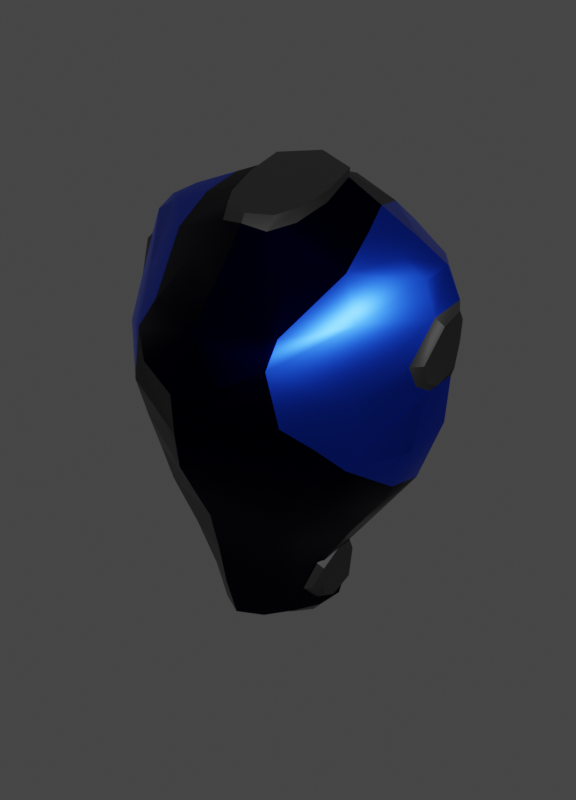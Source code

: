 # Source: Torso_3.blend  (saved by Blender 3.6.11; exported with 4.5.12 LTS)
import bpy
from mathutils import Matrix  # noqa: F401  (used for matrix-valued properties, if any)

bpy.ops.wm.read_factory_settings(use_empty=True)
scene = bpy.context.scene
scene.name = 'Scene'

# ---- collections
col_collection = bpy.data.collections.new('Collection'); scene.collection.children.link(col_collection)

# ---- materials (node trees are filled in below, after node groups)
mat_metal_base = bpy.data.materials.new('Metal_Base')
mat_metal_base.use_transparent_shadow = False
mat_azul_petroleo = bpy.data.materials.new('Azul Petroleo')
mat_azul_petroleo.alpha_threshold = 0.0
mat_azul_petroleo.use_transparent_shadow = False
mat_azul_petroleo.roughness = 0.5
mat_azul_petroleo.line_color = (0.0, 0.0, 0.0, 1.0)
mat_metal_cor = bpy.data.materials.new('Metal_Cor')
mat_metal_cor.use_transparent_shadow = False

# ---- node groups
ng_auto_smooth = bpy.data.node_groups.new('Auto Smooth', 'GeometryNodeTree')
_s = ng_auto_smooth.interface.new_socket(name='Geometry', in_out='OUTPUT', socket_type='NodeSocketGeometry')
_s = ng_auto_smooth.interface.new_socket(name='Geometry', in_out='INPUT', socket_type='NodeSocketGeometry')
_s = ng_auto_smooth.interface.new_socket(name='Angle', in_out='INPUT', socket_type='NodeSocketFloat')
_s.subtype = 'ANGLE'
_s.min_value = 0.0
_s.max_value = 3.142
ng_auto_smooth.is_modifier = True
_N = ng_auto_smooth.nodes; _L = ng_auto_smooth.links
n0 = _N.new('NodeGroupOutput'); n0.name = 'Group Output'; n0.location = (480, -100)
n1 = _N.new('NodeGroupInput'); n1.name = 'Group Input'; n1.location = (-420, -300)
n2 = _N.new('NodeGroupInput'); n2.name = 'Group Input.001'; n2.location = (-60, -100)
n3 = _N.new('GeometryNodeSetShadeSmooth'); n3.name = 'Set Shade Smooth'; n3.location = (120, -100)
n3.domain = 'EDGE'
n4 = _N.new('GeometryNodeSetShadeSmooth'); n4.name = 'Set Shade Smooth.001'; n4.location = (300, -100)
n5 = _N.new('GeometryNodeInputMeshEdgeAngle'); n5.name = 'Edge Angle'; n5.location = (-420, -220)
n6 = _N.new('GeometryNodeInputEdgeSmooth'); n6.name = 'Is Edge Smooth'; n6.location = (-60, -160)
n7 = _N.new('GeometryNodeInputShadeSmooth'); n7.name = 'Is Face Smooth'; n7.location = (-240, -340)
n8 = _N.new('FunctionNodeBooleanMath'); n8.name = 'Boolean Math'; n8.location = (-60, -220)
n9 = _N.new('FunctionNodeCompare'); n9.name = 'Compare'; n9.location = (-240, -180)
n9.operation = 'LESS_EQUAL'
_L.new(n5.outputs[0], n9.inputs[0])
_L.new(n4.outputs[0], n0.inputs[0])
_L.new(n1.outputs[1], n9.inputs[1])
_L.new(n9.outputs[0], n8.inputs[0])
_L.new(n7.outputs[0], n8.inputs[1])
_L.new(n2.outputs[0], n3.inputs[0])
_L.new(n6.outputs[0], n3.inputs[1])
_L.new(n3.outputs[0], n4.inputs[0])
_L.new(n8.outputs[0], n3.inputs[2])
n0.is_active_output = True

# ---- material node trees
mat_metal_base.use_nodes = True; mat_metal_base.node_tree.nodes.clear()
_N = mat_metal_base.node_tree.nodes; _L = mat_metal_base.node_tree.links
n0 = _N.new('ShaderNodeBsdfPrincipled'); n0.name = 'Principled BSDF'; n0.location = (10, 300)
n0.distribution = 'GGX'
n0.subsurface_method = 'RANDOM_WALK_SKIN'
n0.inputs[0].default_value = (0.0, 0.0002903, 0.01075, 1.0)
n0.inputs[1].default_value = 1.0
n0.inputs[2].default_value = 0.32
n0.inputs[3].default_value = 1.45
n0.inputs[13].default_value = 0.32
n0.inputs[27].default_value = (0.0, 0.0, 0.0, 1.0)
n0.inputs[28].default_value = 1.0
n1 = _N.new('ShaderNodeOutputMaterial'); n1.name = 'Material Output'; n1.location = (300, 300)
_L.new(n0.outputs[0], n1.inputs[0])
n1.is_active_output = True
mat_azul_petroleo.use_nodes = True; mat_azul_petroleo.node_tree.nodes.clear()
_N = mat_azul_petroleo.node_tree.nodes; _L = mat_azul_petroleo.node_tree.links
n0 = _N.new('ShaderNodeOutputMaterial'); n0.name = 'Material Output'; n0.location = (300, 300)
n1 = _N.new('ShaderNodeBsdfPrincipled'); n1.name = 'Principled BSDF'; n1.location = (10, 300)
n1.distribution = 'GGX'
n1.subsurface_method = 'RANDOM_WALK_SKIN'
n1.inputs[0].default_value = (0.01109, 0.01109, 0.01109, 1.0)
n1.inputs[3].default_value = 1.45
n1.inputs[27].default_value = (0.0, 0.0, 0.0, 1.0)
n1.inputs[28].default_value = 1.0
_L.new(n1.outputs[0], n0.inputs[0])
n0.is_active_output = True
mat_metal_cor.use_nodes = True; mat_metal_cor.node_tree.nodes.clear()
_N = mat_metal_cor.node_tree.nodes; _L = mat_metal_cor.node_tree.links
n0 = _N.new('ShaderNodeBsdfPrincipled'); n0.name = 'Principled BSDF'; n0.location = (10, 300)
n0.distribution = 'GGX'
n0.subsurface_method = 'RANDOM_WALK_SKIN'
n0.inputs[0].default_value = (0.01392, 0.0809, 1.0, 1.0)
n0.inputs[1].default_value = 1.0
n0.inputs[2].default_value = 0.32
n0.inputs[3].default_value = 1.45
n0.inputs[13].default_value = 0.32
n0.inputs[27].default_value = (0.0, 0.0, 0.0, 1.0)
n0.inputs[28].default_value = 1.0
n1 = _N.new('ShaderNodeOutputMaterial'); n1.name = 'Material Output'; n1.location = (300, 300)
_L.new(n0.outputs[0], n1.inputs[0])
n1.is_active_output = True

# ---- world
world_world = bpy.data.worlds.new('World'); scene.world = world_world
world_world.use_nodes = True; world_world.node_tree.nodes.clear()
_N = world_world.node_tree.nodes; _L = world_world.node_tree.links
n0 = _N.new('ShaderNodeOutputWorld'); n0.name = 'World Output'; n0.location = (300, 300)
n1 = _N.new('ShaderNodeBackground'); n1.name = 'Background'; n1.location = (10, 300)
n1.inputs[0].default_value = (0.05088, 0.05088, 0.05088, 1.0)
_L.new(n1.outputs[0], n0.inputs[0])
n0.is_active_output = True
world_world.color = (0.05088, 0.05088, 0.05088)
world_world.use_sun_shadow = False
world_world.sun_shadow_jitter_overblur = 0.0

# ---- meshes
me_torso = bpy.data.meshes.new('Torso')
me_torso.from_pydata([(0.1297, 0.3185, -0.1294), (0.2427, 0.3015, -0.03474), (0.2427, 0.2847, 0.01388), (0.1813, 0.2598, 0.07433), (0.1014, 0.2452, 0.121), (0.1434, 0.0206, -0.1769), (0.2268, 0.04856, -0.103), (0.3165, 0.005042, -0.02374), (0.303, -0.0258, 0.05221), (0.2268, -0.05602, 0.1232), (0.1319, -0.1064, 0.1936), (0.08622, -0.2417, -0.1444), (0.1272, -0.2413, -0.09032), (0.1905, -0.2261, -0.02374), (0.1858, -0.2298, 0.05116), (0.1272, -0.247, 0.1095), (0.08622, -0.2682, 0.1553), (0.04939, -0.4003, -0.09988), (0.08819, -0.4153, -0.04994), (0.1138, -0.4348, -0.01887), (0.1056, -0.4375, 0.0321), (0.08206, -0.4386, 0.0721), (0.04667, -0.4371, 0.1235), (0.1512, 0.135, -0.2136), (0.2518, 0.1675, -0.1226), (0.2518, 0.08434, 0.1354), (0.1512, 0.03126, 0.2257), (-1.696e-08, -0.1183, -0.2374), (0.1159, -0.1431, -0.1598), (0.1882, -0.1416, -0.09227), (0.2756, -0.1112, -0.014), (0.2545, -0.1355, 0.0487), (0.1882, -0.1467, 0.1226), (0.119, -0.175, 0.1794), (-1.696e-08, -0.1924, 0.2093), (0.05264, -0.3242, -0.116), (0.09469, -0.322, -0.07368), (0.1275, -0.3113, -0.02617), (0.1268, -0.3195, 0.04977), (0.09469, -0.3495, 0.09124), (0.05264, -0.3518, 0.1435), (0.1256, 0.2214, -0.239), (0.2266, 0.2453, -0.1402), (0.2996, 0.2723, -0.02998), (0.2902, 0.2563, 0.01711), (0.2266, 0.1944, 0.1038), (0.14, 0.1314, 0.2199), (0.05259, -0.4717, 0.04669), (0.07698, -0.4739, 0.01269), (0.05517, -0.4528, -0.04854), (0.02777, -0.4619, 0.08041), (0.02664, -0.4411, -0.08363), (0.08004, -0.46, -0.01432), (0.1143, 0.1789, 0.1985), (-1.696e-08, -0.4602, -0.08262), (-1.696e-08, -0.4791, -0.03731), (-1.696e-08, 0.3438, -0.1487), (-6.248e-06, -0.4886, 0.02917), (-1.696e-08, -0.2721, 0.1894), (-1.696e-08, -0.229, -0.1947), (-1.696e-08, -0.4364, 0.1488), (-1.696e-08, 0.0001856, 0.2849), (-1.696e-08, -0.3163, -0.1572), (-1.696e-08, -0.3536, 0.1733), (0.04699, 0.3068, 0.1062), (0.08732, 0.3387, 0.00335), (0.07407, 0.3169, 0.06495), (0.0804, 0.3646, -0.06229), (0.08469, 0.3583, -0.005748), (-1.725e-08, 0.3688, -0.03979), (-1.725e-08, 0.3898, -0.09406), (0.0733, 0.3395, 0.05408), (0.05004, 0.3308, 0.09127), (0.07874, 0.3788, -0.06732), (0.2943, 0.1261, 0.05642), (0.3241, 0.2202, -0.03197), (0.3118, 0.2026, 0.01789), (0.3141, 0.08101, 0.02688), (0.3194, 0.08824, -0.02929), (0.3006, 0.09086, 0.04367), (0.3044, 0.1884, -0.05597), (0.3001, 0.1406, -0.05899), (0.328, 0.2041, -0.0277), (0.3253, 0.1582, -0.02671), (0.328, 0.1909, 0.0142), (0.3234, 0.1452, 0.009452), (0.3224, 0.1819, -0.04797), (0.3146, 0.1302, 0.04514), (0.3253, 0.09101, 0.0208), (0.327, 0.1063, -0.02544), (0.3183, 0.09821, 0.03716), (0.3186, 0.1403, -0.05081), (0.1292, -0.2863, 0.01802), (0.1224, -0.3187, 0.06185), (0.1063, -0.4142, 0.03969), (0.117, -0.3915, -0.03566), (0.1085, -0.4265, 0.006445), (0.09851, -0.3812, 0.0705), (0.1239, -0.3192, -0.03604), (0.1393, -0.2994, 0.01953), (0.1343, -0.3281, 0.05615), (0.1212, -0.4054, 0.03827), (0.1304, -0.3913, -0.02654), (0.1234, -0.416, 0.01192), (0.1118, -0.3786, 0.06419), (0.1354, -0.3273, -0.02931), (-1.696e-08, -0.134, 0.2403), (0.1569, 0.3349, -0.0493), (-1.725e-08, 0.3815, -0.08849), (-1.725e-08, 0.3129, 0.1141), (-0.0009509, 0.1659, 0.2389), (-1.725e-08, 0.3539, 0.0007393), (-1.725e-08, 0.3449, 0.03866), (-1.725e-08, 0.3347, 0.07541), (-1.725e-08, 0.3281, 0.1056), (0.1366, 0.2726, -0.1832), (0.2076, -0.07103, -0.1056), (0.1565, 0.2287, -0.2183), (0.1967, -0.01175, 0.1638), (0.1631, 0.03756, 0.215), (-1.696e-08, 0.07449, 0.289), (0.08271, 0.1001, 0.2655), (0.1748, 0.3083, 0.009277), (0.2387, 0.01081, 0.129), (0.1411, -0.04163, 0.2099), (0.2687, -0.1034, 0.04973), (0.134, 0.172, 0.1832), (-1.696e-08, -0.06383, 0.2768), (-0.1297, 0.3185, -0.1294), (-0.2427, 0.3015, -0.03474), (-0.2427, 0.2847, 0.01388), (-0.1813, 0.2598, 0.07433), (-0.1014, 0.2452, 0.121), (-0.1434, 0.0206, -0.1769), (-0.2268, 0.04856, -0.103), (-0.3165, 0.005042, -0.02374), (-0.303, -0.0258, 0.05221), (-0.2268, -0.05602, 0.1232), (-0.1319, -0.1064, 0.1936), (-0.08622, -0.2417, -0.1444), (-0.1272, -0.2413, -0.09032), (-0.1905, -0.2261, -0.02374), (-0.1858, -0.2298, 0.05116), (-0.1272, -0.247, 0.1095), (-0.08622, -0.2682, 0.1553), (-0.04939, -0.4003, -0.09988), (-0.08819, -0.4153, -0.04994), (-0.1138, -0.4348, -0.01887), (-0.1056, -0.4375, 0.0321), (-0.08206, -0.4386, 0.0721), (-0.04667, -0.4371, 0.1235), (-0.1512, 0.135, -0.2136), (-0.2518, 0.1675, -0.1226), (-0.2518, 0.08434, 0.1354), (-0.1512, 0.03126, 0.2257), (-0.1159, -0.1431, -0.1598), (-0.1882, -0.1416, -0.09227), (-0.2756, -0.1112, -0.014), (-0.2545, -0.1355, 0.0487), (-0.1882, -0.1467, 0.1226), (-0.119, -0.175, 0.1794), (-0.05264, -0.3242, -0.116), (-0.09469, -0.322, -0.07368), (-0.1275, -0.3113, -0.02617), (-0.1268, -0.3195, 0.04977), (-0.09469, -0.3495, 0.09124), (-0.05264, -0.3518, 0.1435), (-0.1256, 0.2214, -0.239), (-0.2266, 0.2453, -0.1402), (-0.2996, 0.2723, -0.02998), (-0.2902, 0.2563, 0.01711), (-0.2266, 0.1944, 0.1038), (-0.14, 0.1314, 0.2199), (-0.05259, -0.4717, 0.04669), (-0.07698, -0.4739, 0.01269), (-0.05517, -0.4528, -0.04854), (-0.02777, -0.4619, 0.08041), (-0.02664, -0.4411, -0.08363), (-0.08004, -0.46, -0.01432), (-0.1143, 0.1789, 0.1985), (-1.696e-08, -0.4893, 0.003657), (-1.696e-08, -0.4755, 0.07657), (-1.696e-08, 0.329, -0.1946), (-1.696e-08, -0.3875, -0.1361), (-1.696e-08, 0.1135, -0.287), (-1.696e-08, 0.2118, -0.2938), (-0.04699, 0.3068, 0.1062), (-0.08732, 0.3387, 0.00335), (-1.696e-08, -0.4576, 0.1194), (-0.07407, 0.3169, 0.06495), (-0.0804, 0.3646, -0.06229), (-0.08469, 0.3583, -0.005748), (-0.0733, 0.3395, 0.05408), (-0.05004, 0.3308, 0.09127), (-0.07874, 0.3788, -0.06732), (-0.2943, 0.1261, 0.05642), (-0.3241, 0.2202, -0.03197), (-0.3118, 0.2026, 0.01789), (-0.3141, 0.08101, 0.02688), (-0.3194, 0.08824, -0.02929), (-0.3006, 0.09086, 0.04367), (-0.3044, 0.1884, -0.05597), (-0.3001, 0.1406, -0.05899), (-0.328, 0.2041, -0.0277), (-0.3253, 0.1582, -0.02671), (-0.328, 0.1909, 0.0142), (-0.3234, 0.1452, 0.009452), (-0.3224, 0.1819, -0.04797), (-0.3146, 0.1302, 0.04514), (-0.3253, 0.09101, 0.0208), (-0.327, 0.1063, -0.02544), (-0.3183, 0.09821, 0.03716), (-0.3186, 0.1403, -0.05081), (-0.1292, -0.2863, 0.01802), (-0.1224, -0.3187, 0.06185), (-0.1063, -0.4142, 0.03969), (-0.117, -0.3915, -0.03566), (-0.1085, -0.4265, 0.006445), (-0.09851, -0.3812, 0.0705), (-0.1239, -0.3192, -0.03604), (-0.1393, -0.2994, 0.01953), (-0.1343, -0.3281, 0.05615), (-0.1212, -0.4054, 0.03827), (-0.1304, -0.3913, -0.02654), (-0.1234, -0.416, 0.01192), (-0.1118, -0.3786, 0.06419), (-0.1354, -0.3273, -0.02931), (-1.696e-08, 0.2269, 0.1807), (-1.696e-08, 0.01204, -0.2727), (-0.1569, 0.3349, -0.0493), (-1.696e-08, 0.2683, -0.245), (-1.696e-08, -0.4318, -0.1122), (-0.1366, 0.2726, -0.1832), (-0.2076, -0.07103, -0.1056), (-0.1565, 0.2287, -0.2183), (-0.1967, -0.01175, 0.1638), (-0.1631, 0.03756, 0.215), (-0.08271, 0.1001, 0.2655), (-0.1748, 0.3083, 0.009277), (-0.2387, 0.01081, 0.129), (-0.1411, -0.04163, 0.2099), (-0.2687, -0.1034, 0.04973), (-0.134, 0.172, 0.1832)], [], [(182, 56, 108, 0), (0, 107, 1), (1, 107, 122, 2), (2, 122, 3), (3, 66, 64, 4), (4, 64, 109, 227), (46, 53, 110, 121), (45, 3, 126, 46), (44, 2, 3, 45), (43, 1, 2, 44), (42, 0, 1, 43), (41, 182, 0, 115, 117), (185, 230, 182, 41), (27, 228, 5, 28), (28, 5, 116, 29), (29, 116, 30), (30, 125, 31), (31, 125, 9, 32), (32, 9, 10, 33), (33, 10, 106, 34), (40, 16, 58, 63), (39, 15, 16, 40), (38, 14, 15, 39), (37, 13, 14, 38, 92), (36, 12, 13, 37), (35, 11, 12, 36), (62, 59, 11, 35), (54, 231, 51, 55), (55, 51, 49), (55, 49, 52, 180), (180, 52, 48), (180, 48, 47, 57), (57, 47, 50), (57, 50, 188, 181), (228, 184, 23, 5), (5, 23, 24, 6), (6, 24, 80, 81, 78, 7), (7, 78, 77, 8), (8, 77, 79, 74, 25, 123, 9), (123, 25, 119, 118), (124, 26, 61, 127), (16, 33, 34, 58), (15, 32, 33, 16), (14, 31, 32, 15), (13, 30, 31, 14), (12, 29, 30, 13), (11, 28, 29, 12), (59, 27, 28, 11), (183, 62, 35, 17), (17, 35, 36, 18), (18, 36, 37, 98, 95, 19), (19, 95, 96, 94, 20), (20, 94, 97, 93, 38, 39, 21), (21, 39, 40, 22), (22, 40, 63, 60), (184, 185, 41, 23), (23, 117, 42, 24), (24, 42, 43, 75, 80), (76, 74, 87, 84), (77, 78, 89, 88), (25, 45, 46, 119), (26, 46, 121, 120, 61), (48, 52, 19, 20), (51, 231, 183, 17), (47, 48, 20, 21), (49, 51, 17, 18), (50, 47, 21, 22), (52, 49, 18, 19), (188, 50, 22, 60), (110, 53, 4, 227), (67, 108, 70, 73), (65, 67, 73, 68), (64, 66, 71, 72), (66, 65, 68, 71), (72, 71, 112, 113), (109, 64, 72, 114), (114, 72, 113), (68, 73, 69, 111), (71, 68, 111, 112), (73, 70, 69), (83, 82, 84, 85), (74, 76, 44, 45, 25), (76, 75, 43, 44), (79, 77, 88, 90), (78, 81, 91, 89), (80, 75, 82, 86), (75, 76, 84, 82), (85, 84, 87), (88, 89, 83, 85), (87, 90, 88, 85), (89, 91, 86, 83), (86, 82, 83), (81, 80, 86, 91), (74, 79, 90, 87), (95, 98, 105, 102), (93, 92, 38), (94, 96, 103, 101), (92, 98, 37), (101, 103, 102, 105, 99, 100), (100, 104, 101), (98, 92, 99, 105), (97, 94, 101, 104), (96, 95, 102, 103), (92, 93, 100, 99), (93, 97, 104, 100), (46, 126, 3, 4, 53), (117, 23, 41), (30, 116, 6, 7), (119, 46, 26), (118, 9, 123), (9, 125, 8), (122, 107, 67, 65), (117, 115, 0, 42), (125, 30, 7, 8), (118, 119, 26, 124), (107, 0, 108, 67), (116, 5, 6), (3, 122, 65, 66), (10, 124, 127, 106), (9, 118, 124, 10), (182, 56, 108, 128), (128, 229, 129), (129, 229, 238, 130), (130, 238, 131), (131, 189, 186, 132), (132, 186, 109, 227), (172, 179, 110, 237), (171, 131, 242, 172), (170, 130, 131, 171), (169, 129, 130, 170), (168, 128, 129, 169), (167, 182, 128, 232, 234), (185, 230, 182, 167), (27, 228, 133, 155), (155, 133, 233, 156), (156, 233, 157), (157, 241, 158), (158, 241, 137, 159), (159, 137, 138, 160), (160, 138, 106, 34), (166, 144, 58, 63), (165, 143, 144, 166), (164, 142, 143, 165), (163, 141, 142, 164, 213), (162, 140, 141, 163), (161, 139, 140, 162), (62, 59, 139, 161), (54, 231, 177, 55), (55, 177, 175), (55, 175, 178, 180), (180, 178, 174), (180, 174, 173, 57), (57, 173, 176), (57, 176, 188, 181), (228, 184, 151, 133), (133, 151, 152, 134), (134, 152, 201, 202, 199, 135), (135, 199, 198, 136), (136, 198, 200, 195, 153, 239, 137), (239, 153, 236, 235), (240, 154, 61, 127), (144, 160, 34, 58), (143, 159, 160, 144), (142, 158, 159, 143), (141, 157, 158, 142), (140, 156, 157, 141), (139, 155, 156, 140), (59, 27, 155, 139), (183, 62, 161, 145), (145, 161, 162, 146), (146, 162, 163, 219, 216, 147), (147, 216, 217, 215, 148), (148, 215, 218, 214, 164, 165, 149), (149, 165, 166, 150), (150, 166, 63, 60), (184, 185, 167, 151), (151, 234, 168, 152), (152, 168, 169, 196, 201), (197, 195, 208, 205), (198, 199, 210, 209), (153, 171, 172, 236), (154, 172, 237, 120, 61), (174, 178, 147, 148), (177, 231, 183, 145), (173, 174, 148, 149), (175, 177, 145, 146), (176, 173, 149, 150), (178, 175, 146, 147), (188, 176, 150, 60), (110, 179, 132, 227), (190, 108, 70, 194), (187, 190, 194, 191), (186, 189, 192, 193), (189, 187, 191, 192), (193, 192, 112, 113), (109, 186, 193, 114), (114, 193, 113), (191, 194, 69, 111), (192, 191, 111, 112), (194, 70, 69), (204, 203, 205, 206), (195, 197, 170, 171, 153), (197, 196, 169, 170), (200, 198, 209, 211), (199, 202, 212, 210), (201, 196, 203, 207), (196, 197, 205, 203), (206, 205, 208), (209, 210, 204, 206), (208, 211, 209, 206), (210, 212, 207, 204), (207, 203, 204), (202, 201, 207, 212), (195, 200, 211, 208), (216, 219, 226, 223), (214, 213, 164), (215, 217, 224, 222), (213, 219, 163), (222, 224, 223, 226, 220, 221), (221, 225, 222), (219, 213, 220, 226), (218, 215, 222, 225), (217, 216, 223, 224), (213, 214, 221, 220), (214, 218, 225, 221), (172, 242, 131, 132, 179), (234, 151, 167), (157, 233, 134, 135), (236, 172, 154), (235, 137, 239), (137, 241, 136), (238, 229, 190, 187), (234, 232, 128, 168), (241, 157, 135, 136), (235, 236, 154, 240), (229, 128, 108, 190), (233, 133, 134), (131, 238, 187, 189), (138, 240, 127, 106), (137, 235, 240, 138), (120, 121, 110, 237)])
me_torso.polygons.foreach_set('use_smooth', [True] * 241)
me_torso.polygons.foreach_set('material_index', [0, 2, 2, 2, 0, 0, 0, 2, 2, 2, 2, 0, 0, 0, 0, 0, 0, 0, 0, 0, 0, 0, 0, 0, 0, 0, 0, 0, 0, 0, 0, 0, 0, 0, 0, 2, 2, 2, 2, 2, 0, 0, 0, 0, 0, 0, 0, 0, 0, 0, 0, 0, 0, 0, 0, 0, 2, 2, 1, 1, 2, 0, 0, 0, 0, 0, 0, 0, 0, 0, 1, 1, 1, 1, 1, 1, 1, 1, 1, 1, 1, 2, 2, 1, 1, 1, 1, 1, 1, 1, 1, 1, 1, 1, 1, 0, 1, 0, 1, 1, 1, 1, 1, 1, 1, 0, 0, 2, 0, 2, 2, 0, 2, 2, 0, 0, 2, 0, 0, 0, 0, 2, 2, 2, 0, 0, 0, 2, 2, 2, 2, 0, 0, 0, 0, 0, 0, 0, 0, 0, 0, 0, 0, 0, 0, 0, 0, 0, 0, 0, 0, 0, 0, 0, 0, 2, 2, 2, 2, 2, 0, 0, 0, 0, 0, 0, 0, 0, 0, 0, 0, 0, 0, 0, 0, 0, 2, 2, 1, 1, 2, 0, 0, 0, 0, 0, 0, 0, 0, 0, 1, 1, 1, 1, 1, 1, 1, 1, 1, 1, 1, 2, 2, 1, 1, 1, 1, 1, 1, 1, 1, 1, 1, 1, 1, 0, 1, 0, 1, 1, 1, 1, 1, 1, 1, 0, 0, 2, 0, 2, 2, 0, 2, 2, 0, 0, 2, 0, 0, 0, 0])
_uv = me_torso.uv_layers.new(name='UVMap')
_uv.uv.foreach_set('vector', [0.9286, 0.9513, 0.9286, 1.0, 0.8571, 1.0, 0.8571, 0.9513, 0.8571, 0.9513, 0.7857, 0.9706, 0.7857, 0.9513, 0.7857, 0.9513, 0.7857, 0.9706, 0.7143, 0.9673, 0.7143, 0.9513, 0.7143, 0.9513, 0.7143, 0.9673, 0.6429, 0.9513, 0.6429, 0.9513, 0.6429, 0.9867, 0.5714, 0.9855, 0.5714, 0.9513, 0.5714, 0.9513, 0.5714, 0.9855, 0.5, 1.0, 0.5, 0.9513, 0.5714, 0.9057, 0.5714, 0.927, 0.5, 0.9112, 0.5067, 0.9057, 0.6429, 0.9057, 0.6429, 0.9513, 0.5833, 0.92, 0.5714, 0.9057, 0.7143, 0.9057, 0.7143, 0.9513, 0.6429, 0.9513, 0.6429, 0.9057, 0.7857, 0.9057, 0.7857, 0.9513, 0.7143, 0.9513, 0.7143, 0.9057, 0.8571, 0.9057, 0.8571, 0.9513, 0.7857, 0.9513, 0.7857, 0.9057, 0.9286, 0.9057, 0.9286, 0.9513, 0.8571, 0.9513, 0.9001, 0.9289, 0.9067, 0.9057, 1.0, 0.9057, 1.0, 0.9513, 0.9286, 0.9513, 0.9286, 0.9057, 1.0, 0.6974, 1.0, 0.7718, 0.9286, 0.7718, 0.9286, 0.6974, 0.9286, 0.6974, 0.9286, 0.7718, 0.8571, 0.7217, 0.8571, 0.6974, 0.8571, 0.6974, 0.8571, 0.7217, 0.7857, 0.6974, 0.7857, 0.6974, 0.7143, 0.7192, 0.7143, 0.6974, 0.7143, 0.6974, 0.7143, 0.7192, 0.6429, 0.7718, 0.6429, 0.6974, 0.6429, 0.6974, 0.6429, 0.7718, 0.5714, 0.7718, 0.5714, 0.6974, 0.5714, 0.6974, 0.5714, 0.7718, 0.5, 0.7718, 0.5, 0.6974, 0.5714, 0.5801, 0.5714, 0.6282, 0.5, 0.6282, 0.5, 0.5801, 0.6429, 0.5801, 0.6429, 0.6282, 0.5714, 0.6282, 0.5714, 0.5801, 0.7143, 0.5801, 0.7143, 0.6282, 0.6429, 0.6282, 0.6429, 0.5801, 0.7857, 0.5801, 0.7857, 0.6282, 0.7143, 0.6282, 0.7143, 0.5801, 0.7475, 0.5801, 0.8571, 0.5801, 0.8571, 0.6282, 0.7857, 0.6282, 0.7857, 0.5801, 0.9286, 0.5801, 0.9286, 0.6282, 0.8571, 0.6282, 0.8571, 0.5801, 1.0, 0.5801, 1.0, 0.6282, 0.9286, 0.6282, 0.9286, 0.5801, 1.0, 0.5, 1.0, 0.5119, 0.9286, 0.5171, 0.9286, 0.5, 0.9286, 0.5, 0.9286, 0.5171, 0.8843, 0.5199, 0.8571, 0.5, 0.8571, 0.5199, 0.7857, 0.5213, 0.7857, 0.5, 0.7857, 0.5, 0.7857, 0.5213, 0.7336, 0.5234, 0.7143, 0.5, 0.7143, 0.5234, 0.6429, 0.522, 0.6429, 0.5, 0.6429, 0.5, 0.6429, 0.522, 0.5993, 0.5195, 0.5714, 0.5, 0.5714, 0.5195, 0.5, 0.5126, 0.5, 0.5, 1.0, 0.7718, 1.0, 0.8615, 0.9286, 0.8615, 0.9286, 0.7718, 0.9286, 0.7718, 0.9286, 0.8615, 0.8571, 0.8615, 0.8571, 0.7718, 0.8571, 0.7718, 0.8571, 0.8615, 0.8077, 0.8615, 0.8107, 0.8338, 0.7857, 0.8043, 0.7857, 0.7718, 0.7857, 0.7718, 0.7857, 0.8043, 0.7143, 0.815, 0.7143, 0.7718, 0.7143, 0.7718, 0.7143, 0.815, 0.7009, 0.8261, 0.6787, 0.8615, 0.6429, 0.8615, 0.6429, 0.8145, 0.6429, 0.7718, 0.6429, 0.8145, 0.6429, 0.8615, 0.5799, 0.8615, 0.6121, 0.8145, 0.5714, 0.8145, 0.5714, 0.8615, 0.5, 0.8615, 0.5, 0.8145, 0.5714, 0.6282, 0.5714, 0.6974, 0.5, 0.6974, 0.5, 0.6282, 0.6429, 0.6282, 0.6429, 0.6974, 0.5714, 0.6974, 0.5714, 0.6282, 0.7143, 0.6282, 0.7143, 0.6974, 0.6429, 0.6974, 0.6429, 0.6282, 0.7857, 0.6282, 0.7857, 0.6974, 0.7143, 0.6974, 0.7143, 0.6282, 0.8571, 0.6282, 0.8571, 0.6974, 0.7857, 0.6974, 0.7857, 0.6282, 0.9286, 0.6282, 0.9286, 0.6974, 0.8571, 0.6974, 0.8571, 0.6282, 1.0, 0.6282, 1.0, 0.6974, 0.9286, 0.6974, 0.9286, 0.6282, 1.0, 0.5321, 1.0, 0.5801, 0.9286, 0.5801, 0.9286, 0.5321, 0.9286, 0.5321, 0.9286, 0.5801, 0.8571, 0.5801, 0.8571, 0.5321, 0.8571, 0.5321, 0.8571, 0.5801, 0.7857, 0.5801, 0.7857, 0.5652, 0.7857, 0.5475, 0.7857, 0.5321, 0.7857, 0.5321, 0.7857, 0.5475, 0.7416, 0.5388, 0.7143, 0.5428, 0.7143, 0.5321, 0.7143, 0.5321, 0.7143, 0.5428, 0.6861, 0.555, 0.7143, 0.5702, 0.7143, 0.5801, 0.6429, 0.5801, 0.6429, 0.5321, 0.6429, 0.5321, 0.6429, 0.5801, 0.5714, 0.5801, 0.5714, 0.5321, 0.5714, 0.5321, 0.5714, 0.5801, 0.5, 0.5801, 0.5, 0.5321, 1.0, 0.8615, 1.0, 0.9057, 0.9286, 0.9057, 0.9286, 0.8615, 0.9286, 0.8615, 0.9067, 0.9057, 0.8571, 0.9057, 0.8571, 0.8615, 0.8571, 0.8615, 0.8571, 0.9057, 0.7857, 0.9057, 0.7857, 0.8662, 0.8077, 0.8615, 0.7143, 0.8727, 0.6787, 0.8615, 0.6787, 0.8615, 0.7143, 0.8727, 0.7143, 0.815, 0.7857, 0.8043, 0.7857, 0.8043, 0.7143, 0.815, 0.6429, 0.8615, 0.6429, 0.9057, 0.5714, 0.9057, 0.5799, 0.8615, 0.5714, 0.8615, 0.5714, 0.9057, 0.5067, 0.9057, 0.5, 0.891, 0.5, 0.8615, 0.7336, 0.5234, 0.7857, 0.5213, 0.7857, 0.5321, 0.7143, 0.5321, 0.9286, 0.5171, 1.0, 0.5119, 1.0, 0.5321, 0.9286, 0.5321, 0.6429, 0.522, 0.7143, 0.5234, 0.7143, 0.5321, 0.6429, 0.5321, 0.8843, 0.5199, 0.9286, 0.5171, 0.9286, 0.5321, 0.8571, 0.5321, 0.5993, 0.5195, 0.6429, 0.522, 0.6429, 0.5321, 0.5714, 0.5321, 0.7857, 0.5213, 0.8571, 0.5199, 0.8571, 0.5321, 0.7857, 0.5321, 0.5, 0.5126, 0.5714, 0.5195, 0.5714, 0.5321, 0.5, 0.5321, 0.5, 0.9213, 0.5714, 0.927, 0.5714, 0.9513, 0.5, 0.9513, 0.7857, 0.9879, 0.8571, 1.0, 0.8571, 1.0, 0.7857, 0.9879, 0.7143, 0.9879, 0.7857, 0.9879, 0.7857, 0.9879, 0.7143, 0.9879, 0.5714, 0.9855, 0.6429, 0.9867, 0.6429, 0.9867, 0.5714, 0.9855, 0.6429, 0.9867, 0.7143, 0.9879, 0.7143, 0.9879, 0.6429, 0.9867, 0.5714, 0.9855, 0.6429, 0.9867, 0.6429, 1.0, 0.5714, 1.0, 0.5, 1.0, 0.5714, 0.9855, 0.5714, 0.9855, 0.5, 1.0, 0.5, 1.0, 0.5714, 0.9855, 0.5714, 1.0, 0.7143, 0.9879, 0.7857, 0.9879, 0.7857, 1.0, 0.7143, 1.0, 0.6429, 0.9867, 0.7143, 0.9879, 0.7143, 1.0, 0.6429, 1.0, 0.7857, 0.9879, 0.8571, 1.0, 0.7857, 1.0, 0.7857, 0.8615, 0.7857, 0.8662, 0.7143, 0.8727, 0.7143, 0.8615, 0.6787, 0.8615, 0.7143, 0.8727, 0.7143, 0.9057, 0.6429, 0.9057, 0.6429, 0.8615, 0.7143, 0.8727, 0.7857, 0.8662, 0.7857, 0.9057, 0.7143, 0.9057, 0.7009, 0.8261, 0.7143, 0.815, 0.7143, 0.815, 0.7009, 0.8261, 0.7857, 0.8043, 0.8107, 0.8338, 0.8107, 0.8338, 0.7857, 0.8043, 0.8077, 0.8615, 0.7857, 0.8662, 0.7857, 0.8662, 0.8077, 0.8615, 0.7857, 0.8662, 0.7143, 0.8727, 0.7143, 0.8727, 0.7857, 0.8662, 0.7143, 0.8615, 0.7143, 0.8727, 0.6787, 0.8615, 0.7143, 0.815, 0.7857, 0.8043, 0.7857, 0.8615, 0.7143, 0.8615, 0.6787, 0.8615, 0.7009, 0.8261, 0.7143, 0.815, 0.7143, 0.8615, 0.7857, 0.8043, 0.8107, 0.8338, 0.8077, 0.8615, 0.7857, 0.8615, 0.8077, 0.8615, 0.7857, 0.8662, 0.7857, 0.8615, 0.8107, 0.8338, 0.8077, 0.8615, 0.8077, 0.8615, 0.8107, 0.8338, 0.6787, 0.8615, 0.7009, 0.8261, 0.7009, 0.8261, 0.6787, 0.8615, 0.7857, 0.5475, 0.7857, 0.5652, 0.7857, 0.5652, 0.7857, 0.5475, 0.7143, 0.5702, 0.7475, 0.5801, 0.7143, 0.5801, 0.7143, 0.5428, 0.7416, 0.5388, 0.7416, 0.5388, 0.7143, 0.5428, 0.7475, 0.5801, 0.7857, 0.5652, 0.7857, 0.5801, 0.7143, 0.5428, 0.7416, 0.5388, 0.7857, 0.5475, 0.7857, 0.5652, 0.7475, 0.5801, 0.7143, 0.5702, 0.7143, 0.5702, 0.6861, 0.555, 0.7143, 0.5428, 0.7857, 0.5652, 0.7475, 0.5801, 0.7475, 0.5801, 0.7857, 0.5652, 0.6861, 0.555, 0.7143, 0.5428, 0.7143, 0.5428, 0.6861, 0.555, 0.7416, 0.5388, 0.7857, 0.5475, 0.7857, 0.5475, 0.7416, 0.5388, 0.7475, 0.5801, 0.7143, 0.5702, 0.7143, 0.5702, 0.7475, 0.5801, 0.7143, 0.5702, 0.6861, 0.555, 0.6861, 0.555, 0.7143, 0.5702, 0.5714, 0.9057, 0.5833, 0.92, 0.6429, 0.9513, 0.5714, 0.9513, 0.5714, 0.927, 0.9067, 0.9057, 0.9286, 0.8615, 0.9286, 0.9057, 0.7857, 0.6974, 0.8571, 0.7217, 0.8571, 0.7718, 0.7857, 0.7718, 0.5799, 0.8615, 0.5714, 0.9057, 0.5714, 0.8615, 0.6121, 0.8145, 0.6429, 0.7718, 0.6429, 0.8145, 0.6429, 0.7718, 0.7143, 0.7192, 0.7143, 0.7718, 0.7143, 0.9673, 0.7857, 0.9706, 0.7857, 0.9879, 0.7143, 0.9879, 0.9067, 0.9057, 0.9001, 0.9289, 0.8571, 0.9513, 0.8571, 0.9057, 0.7143, 0.7192, 0.7857, 0.6974, 0.7857, 0.7718, 0.7143, 0.7718, 0.6121, 0.8145, 0.5799, 0.8615, 0.5714, 0.8615, 0.5714, 0.8145, 0.7857, 0.9706, 0.8571, 0.9513, 0.8571, 1.0, 0.7857, 0.9879, 0.8571, 0.7217, 0.9286, 0.7718, 0.8571, 0.7718, 0.6429, 0.9513, 0.7143, 0.9673, 0.7143, 0.9879, 0.6429, 0.9867, 0.5714, 0.7718, 0.5714, 0.8145, 0.5, 0.8145, 0.5, 0.7718, 0.6429, 0.7718, 0.6121, 0.8145, 0.5714, 0.8145, 0.5714, 0.7718, 0.9286, 0.9513, 0.9286, 1.0, 0.8571, 1.0, 0.8571, 0.9513, 0.8571, 0.9513, 0.7857, 0.9706, 0.7857, 0.9513, 0.7857, 0.9513, 0.7857, 0.9706, 0.7143, 0.9673, 0.7143, 0.9513, 0.7143, 0.9513, 0.7143, 0.9673, 0.6429, 0.9513, 0.6429, 0.9513, 0.6429, 0.9867, 0.5714, 0.9855, 0.5714, 0.9513, 0.5714, 0.9513, 0.5714, 0.9855, 0.5, 1.0, 0.5, 0.9513, 0.5714, 0.9057, 0.5714, 0.927, 0.5, 0.9112, 0.5067, 0.9057, 0.6429, 0.9057, 0.6429, 0.9513, 0.5833, 0.92, 0.5714, 0.9057, 0.7143, 0.9057, 0.7143, 0.9513, 0.6429, 0.9513, 0.6429, 0.9057, 0.7857, 0.9057, 0.7857, 0.9513, 0.7143, 0.9513, 0.7143, 0.9057, 0.8571, 0.9057, 0.8571, 0.9513, 0.7857, 0.9513, 0.7857, 0.9057, 0.9286, 0.9057, 0.9286, 0.9513, 0.8571, 0.9513, 0.9001, 0.9289, 0.9067, 0.9057, 1.0, 0.9057, 1.0, 0.9513, 0.9286, 0.9513, 0.9286, 0.9057, 1.0, 0.6974, 1.0, 0.7718, 0.9286, 0.7718, 0.9286, 0.6974, 0.9286, 0.6974, 0.9286, 0.7718, 0.8571, 0.7217, 0.8571, 0.6974, 0.8571, 0.6974, 0.8571, 0.7217, 0.7857, 0.6974, 0.7857, 0.6974, 0.7143, 0.7192, 0.7143, 0.6974, 0.7143, 0.6974, 0.7143, 0.7192, 0.6429, 0.7718, 0.6429, 0.6974, 0.6429, 0.6974, 0.6429, 0.7718, 0.5714, 0.7718, 0.5714, 0.6974, 0.5714, 0.6974, 0.5714, 0.7718, 0.5, 0.7718, 0.5, 0.6974, 0.5714, 0.5801, 0.5714, 0.6282, 0.5, 0.6282, 0.5, 0.5801, 0.6429, 0.5801, 0.6429, 0.6282, 0.5714, 0.6282, 0.5714, 0.5801, 0.7143, 0.5801, 0.7143, 0.6282, 0.6429, 0.6282, 0.6429, 0.5801, 0.7857, 0.5801, 0.7857, 0.6282, 0.7143, 0.6282, 0.7143, 0.5801, 0.7475, 0.5801, 0.8571, 0.5801, 0.8571, 0.6282, 0.7857, 0.6282, 0.7857, 0.5801, 0.9286, 0.5801, 0.9286, 0.6282, 0.8571, 0.6282, 0.8571, 0.5801, 1.0, 0.5801, 1.0, 0.6282, 0.9286, 0.6282, 0.9286, 0.5801, 1.0, 0.5, 1.0, 0.5119, 0.9286, 0.5171, 0.9286, 0.5, 0.9286, 0.5, 0.9286, 0.5171, 0.8843, 0.5199, 0.8571, 0.5, 0.8571, 0.5199, 0.7857, 0.5213, 0.7857, 0.5, 0.7857, 0.5, 0.7857, 0.5213, 0.7336, 0.5234, 0.7143, 0.5, 0.7143, 0.5234, 0.6429, 0.522, 0.6429, 0.5, 0.6429, 0.5, 0.6429, 0.522, 0.5993, 0.5195, 0.5714, 0.5, 0.5714, 0.5195, 0.5, 0.5126, 0.5, 0.5, 1.0, 0.7718, 1.0, 0.8615, 0.9286, 0.8615, 0.9286, 0.7718, 0.9286, 0.7718, 0.9286, 0.8615, 0.8571, 0.8615, 0.8571, 0.7718, 0.8571, 0.7718, 0.8571, 0.8615, 0.8077, 0.8615, 0.8107, 0.8338, 0.7857, 0.8043, 0.7857, 0.7718, 0.7857, 0.7718, 0.7857, 0.8043, 0.7143, 0.815, 0.7143, 0.7718, 0.7143, 0.7718, 0.7143, 0.815, 0.7009, 0.8261, 0.6787, 0.8615, 0.6429, 0.8615, 0.6429, 0.8145, 0.6429, 0.7718, 0.6429, 0.8145, 0.6429, 0.8615, 0.5799, 0.8615, 0.6121, 0.8145, 0.5714, 0.8145, 0.5714, 0.8615, 0.5, 0.8615, 0.5, 0.8145, 0.5714, 0.6282, 0.5714, 0.6974, 0.5, 0.6974, 0.5, 0.6282, 0.6429, 0.6282, 0.6429, 0.6974, 0.5714, 0.6974, 0.5714, 0.6282, 0.7143, 0.6282, 0.7143, 0.6974, 0.6429, 0.6974, 0.6429, 0.6282, 0.7857, 0.6282, 0.7857, 0.6974, 0.7143, 0.6974, 0.7143, 0.6282, 0.8571, 0.6282, 0.8571, 0.6974, 0.7857, 0.6974, 0.7857, 0.6282, 0.9286, 0.6282, 0.9286, 0.6974, 0.8571, 0.6974, 0.8571, 0.6282, 1.0, 0.6282, 1.0, 0.6974, 0.9286, 0.6974, 0.9286, 0.6282, 1.0, 0.5321, 1.0, 0.5801, 0.9286, 0.5801, 0.9286, 0.5321, 0.9286, 0.5321, 0.9286, 0.5801, 0.8571, 0.5801, 0.8571, 0.5321, 0.8571, 0.5321, 0.8571, 0.5801, 0.7857, 0.5801, 0.7857, 0.5652, 0.7857, 0.5475, 0.7857, 0.5321, 0.7857, 0.5321, 0.7857, 0.5475, 0.7416, 0.5388, 0.7143, 0.5428, 0.7143, 0.5321, 0.7143, 0.5321, 0.7143, 0.5428, 0.6861, 0.555, 0.7143, 0.5702, 0.7143, 0.5801, 0.6429, 0.5801, 0.6429, 0.5321, 0.6429, 0.5321, 0.6429, 0.5801, 0.5714, 0.5801, 0.5714, 0.5321, 0.5714, 0.5321, 0.5714, 0.5801, 0.5, 0.5801, 0.5, 0.5321, 1.0, 0.8615, 1.0, 0.9057, 0.9286, 0.9057, 0.9286, 0.8615, 0.9286, 0.8615, 0.9067, 0.9057, 0.8571, 0.9057, 0.8571, 0.8615, 0.8571, 0.8615, 0.8571, 0.9057, 0.7857, 0.9057, 0.7857, 0.8662, 0.8077, 0.8615, 0.7143, 0.8727, 0.6787, 0.8615, 0.6787, 0.8615, 0.7143, 0.8727, 0.7143, 0.815, 0.7857, 0.8043, 0.7857, 0.8043, 0.7143, 0.815, 0.6429, 0.8615, 0.6429, 0.9057, 0.5714, 0.9057, 0.5799, 0.8615, 0.5714, 0.8615, 0.5714, 0.9057, 0.5067, 0.9057, 0.5, 0.891, 0.5, 0.8615, 0.7336, 0.5234, 0.7857, 0.5213, 0.7857, 0.5321, 0.7143, 0.5321, 0.9286, 0.5171, 1.0, 0.5119, 1.0, 0.5321, 0.9286, 0.5321, 0.6429, 0.522, 0.7143, 0.5234, 0.7143, 0.5321, 0.6429, 0.5321, 0.8843, 0.5199, 0.9286, 0.5171, 0.9286, 0.5321, 0.8571, 0.5321, 0.5993, 0.5195, 0.6429, 0.522, 0.6429, 0.5321, 0.5714, 0.5321, 0.7857, 0.5213, 0.8571, 0.5199, 0.8571, 0.5321, 0.7857, 0.5321, 0.5, 0.5126, 0.5714, 0.5195, 0.5714, 0.5321, 0.5, 0.5321, 0.5, 0.9213, 0.5714, 0.927, 0.5714, 0.9513, 0.5, 0.9513, 0.7857, 0.9879, 0.8571, 1.0, 0.8571, 1.0, 0.7857, 0.9879, 0.7143, 0.9879, 0.7857, 0.9879, 0.7857, 0.9879, 0.7143, 0.9879, 0.5714, 0.9855, 0.6429, 0.9867, 0.6429, 0.9867, 0.5714, 0.9855, 0.6429, 0.9867, 0.7143, 0.9879, 0.7143, 0.9879, 0.6429, 0.9867, 0.5714, 0.9855, 0.6429, 0.9867, 0.6429, 1.0, 0.5714, 1.0, 0.5, 1.0, 0.5714, 0.9855, 0.5714, 0.9855, 0.5, 1.0, 0.5, 1.0, 0.5714, 0.9855, 0.5714, 1.0, 0.7143, 0.9879, 0.7857, 0.9879, 0.7857, 1.0, 0.7143, 1.0, 0.6429, 0.9867, 0.7143, 0.9879, 0.7143, 1.0, 0.6429, 1.0, 0.7857, 0.9879, 0.8571, 1.0, 0.7857, 1.0, 0.7857, 0.8615, 0.7857, 0.8662, 0.7143, 0.8727, 0.7143, 0.8615, 0.6787, 0.8615, 0.7143, 0.8727, 0.7143, 0.9057, 0.6429, 0.9057, 0.6429, 0.8615, 0.7143, 0.8727, 0.7857, 0.8662, 0.7857, 0.9057, 0.7143, 0.9057, 0.7009, 0.8261, 0.7143, 0.815, 0.7143, 0.815, 0.7009, 0.8261, 0.7857, 0.8043, 0.8107, 0.8338, 0.8107, 0.8338, 0.7857, 0.8043, 0.8077, 0.8615, 0.7857, 0.8662, 0.7857, 0.8662, 0.8077, 0.8615, 0.7857, 0.8662, 0.7143, 0.8727, 0.7143, 0.8727, 0.7857, 0.8662, 0.7143, 0.8615, 0.7143, 0.8727, 0.6787, 0.8615, 0.7143, 0.815, 0.7857, 0.8043, 0.7857, 0.8615, 0.7143, 0.8615, 0.6787, 0.8615, 0.7009, 0.8261, 0.7143, 0.815, 0.7143, 0.8615, 0.7857, 0.8043, 0.8107, 0.8338, 0.8077, 0.8615, 0.7857, 0.8615, 0.8077, 0.8615, 0.7857, 0.8662, 0.7857, 0.8615, 0.8107, 0.8338, 0.8077, 0.8615, 0.8077, 0.8615, 0.8107, 0.8338, 0.6787, 0.8615, 0.7009, 0.8261, 0.7009, 0.8261, 0.6787, 0.8615, 0.7857, 0.5475, 0.7857, 0.5652, 0.7857, 0.5652, 0.7857, 0.5475, 0.7143, 0.5702, 0.7475, 0.5801, 0.7143, 0.5801, 0.7143, 0.5428, 0.7416, 0.5388, 0.7416, 0.5388, 0.7143, 0.5428, 0.7475, 0.5801, 0.7857, 0.5652, 0.7857, 0.5801, 0.7143, 0.5428, 0.7416, 0.5388, 0.7857, 0.5475, 0.7857, 0.5652, 0.7475, 0.5801, 0.7143, 0.5702, 0.7143, 0.5702, 0.6861, 0.555, 0.7143, 0.5428, 0.7857, 0.5652, 0.7475, 0.5801, 0.7475, 0.5801, 0.7857, 0.5652, 0.6861, 0.555, 0.7143, 0.5428, 0.7143, 0.5428, 0.6861, 0.555, 0.7416, 0.5388, 0.7857, 0.5475, 0.7857, 0.5475, 0.7416, 0.5388, 0.7475, 0.5801, 0.7143, 0.5702, 0.7143, 0.5702, 0.7475, 0.5801, 0.7143, 0.5702, 0.6861, 0.555, 0.6861, 0.555, 0.7143, 0.5702, 0.5714, 0.9057, 0.5833, 0.92, 0.6429, 0.9513, 0.5714, 0.9513, 0.5714, 0.927, 0.9067, 0.9057, 0.9286, 0.8615, 0.9286, 0.9057, 0.7857, 0.6974, 0.8571, 0.7217, 0.8571, 0.7718, 0.7857, 0.7718, 0.5799, 0.8615, 0.5714, 0.9057, 0.5714, 0.8615, 0.6121, 0.8145, 0.6429, 0.7718, 0.6429, 0.8145, 0.6429, 0.7718, 0.7143, 0.7192, 0.7143, 0.7718, 0.7143, 0.9673, 0.7857, 0.9706, 0.7857, 0.9879, 0.7143, 0.9879, 0.9067, 0.9057, 0.9001, 0.9289, 0.8571, 0.9513, 0.8571, 0.9057, 0.7143, 0.7192, 0.7857, 0.6974, 0.7857, 0.7718, 0.7143, 0.7718, 0.6121, 0.8145, 0.5799, 0.8615, 0.5714, 0.8615, 0.5714, 0.8145, 0.7857, 0.9706, 0.8571, 0.9513, 0.8571, 1.0, 0.7857, 0.9879, 0.8571, 0.7217, 0.9286, 0.7718, 0.8571, 0.7718, 0.6429, 0.9513, 0.7143, 0.9673, 0.7143, 0.9879, 0.6429, 0.9867, 0.5714, 0.7718, 0.5714, 0.8145, 0.5, 0.8145, 0.5, 0.7718, 0.6429, 0.7718, 0.6121, 0.8145, 0.5714, 0.8145, 0.5714, 0.7718, 0.5, 0.891, 0.5067, 0.9057, 0.5, 0.9112, 0.5067, 0.9057])
me_torso.materials.append(mat_metal_base)
me_torso.materials.append(mat_azul_petroleo)
me_torso.materials.append(mat_metal_cor)
me_torso.update()

# ---- objects
ob_torso_3 = bpy.data.objects.new('Torso_3', me_torso)

# ---- transforms, parenting, visibility, modifiers, constraints
ob_torso_3.location = (0.0, 0.0, 0.0)
ob_torso_3.rotation_euler = (1.571, -0.0, 0.0)
ob_torso_3.scale = (-1.0, 1.0, 1.0)
_m = ob_torso_3.modifiers.new('Auto Smooth', 'NODES')
_m.node_group = ng_auto_smooth
_gi = [s.identifier for s in ng_auto_smooth.interface.items_tree if s.item_type == 'SOCKET' and s.in_out == 'INPUT']
_m[_gi[1]] = 0.5236  # Angle

# ---- collection membership
col_collection.objects.link(ob_torso_3)

# ---- scene / render settings (as saved in the file)
scene.frame_start = 1; scene.frame_end = 250; scene.frame_set(4)
scene.render.engine = 'BLENDER_EEVEE_NEXT'
scene.render.resolution_x = 1080
scene.render.resolution_y = 1500
scene.cycles.sampling_pattern = 'TABULATED_SOBOL'
scene.view_settings.view_transform = 'Filmic'
bpy.context.view_layer.update()

# ---- added for rendering (the .blend has no active camera and no usable light): camera, sun
cam_auto = bpy.data.cameras.new('AutoCamera')
cam_auto.lens = 50.0
cam_auto.sensor_width = 36.0
cam_auto.clip_end = 1000.0
ob_auto_camera = bpy.data.objects.new('AutoCamera', cam_auto)
scene.collection.objects.link(ob_auto_camera)
ob_auto_camera.location = (1.14922, -1.37664, 0.86966)
ob_auto_camera.rotation_euler = (1.09748, -7.21219e-08, 0.694738)
scene.camera = ob_auto_camera
light_auto_sun = bpy.data.lights.new('AutoSun', 'SUN')
light_auto_sun.energy = 3.0
light_auto_sun.angle = 0.0523599
ob_auto_sun = bpy.data.objects.new('AutoSun', light_auto_sun)
scene.collection.objects.link(ob_auto_sun)
ob_auto_sun.rotation_euler = (0.872665, 0.174533, 0.523599)
bpy.context.view_layer.update()
